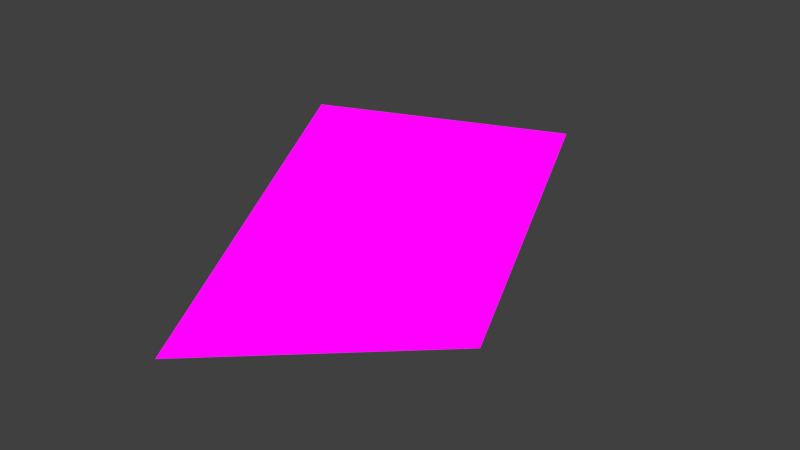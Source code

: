 # Source: HighlightSpot.blend  (saved by Blender 2.72.0; exported with 4.5.12 LTS)
import bpy
from mathutils import Matrix  # noqa: F401  (used for matrix-valued properties, if any)

bpy.ops.wm.read_factory_settings(use_empty=True)
scene = bpy.context.scene
scene.name = 'Scene'

# ---- collections
col_collection_1 = bpy.data.collections.new('Collection 1'); scene.collection.children.link(col_collection_1)

# ---- images (referenced by path relative to the original .blend; pixels are not part of the script)
import os
ASSET_DIR = os.environ.get("B2B_ASSET_DIR", "")  # directory of the original .blend (textures are referenced by path, not embedded)
HERE = os.path.dirname(os.path.abspath(__file__))  # packed textures are extracted next to this script under _unpacked/

def load_image(name, relpath, width, height, colorspace="sRGB"):
    """Load a texture the original file referenced (path relative to the .blend, or extracted next to this script)."""
    p = next((c for c in (os.path.join(HERE, relpath), os.path.join(ASSET_DIR, relpath)) if relpath and os.path.exists(c)), "")
    if p:
        img = bpy.data.images.load(p, check_existing=True)
        img.name = name
    else:  # same state as the original file: an image datablock whose file is absent (Cycles renders it pink)
        img = bpy.data.images.new(name, width, height)
        img.source = "FILE"
        img.filepath = "//" + (relpath or name)
    img.colorspace_settings.name = colorspace
    return img
img_highlightspotuv_png = load_image('HighlightSpotUV.png', 'HighlightSpotUV.png', 1024, 1024, 'sRGB')

# ---- materials (node trees are filled in below, after node groups)
mat_lighttex = bpy.data.materials.new('LightTex')
mat_lighttex.alpha_threshold = 0.0
mat_lighttex.roughness = 0.5

# ---- material node trees
mat_lighttex.use_nodes = True; mat_lighttex.node_tree.nodes.clear()
_N = mat_lighttex.node_tree.nodes; _L = mat_lighttex.node_tree.links
n0 = _N.new('ShaderNodeOutputMaterial'); n0.name = 'Material Output'; n0.location = (300, 300)
n1 = _N.new('ShaderNodeEmission'); n1.name = 'Emission'; n1.location = (110, 300)
n2 = _N.new('ShaderNodeTexImage'); n2.name = 'Image Texture'; n2.location = (-80, 300)
n2.width = 140
n2.image = img_highlightspotuv_png
_L.new(n1.outputs[0], n0.inputs[0])
_L.new(n2.outputs[0], n1.inputs[0])
n0.is_active_output = True

# ---- world
world_world = bpy.data.worlds.new('World'); scene.world = world_world
world_world.color = (0.05088, 0.05088, 0.05088)
world_world.use_sun_shadow = False
world_world.sun_shadow_jitter_overblur = 0.0
world_world.cycles.sampling_method = 'MANUAL'
world_world.cycles.sample_map_resolution = 256

# ---- meshes
me_cube_002 = bpy.data.meshes.new('Cube.002')
me_cube_002.from_pydata([(-1.0, -1.0, 0.0), (-1.0, 1.0, 0.0), (1.0, 1.0, 0.0), (1.0, -1.0, 0.0), (0.0, 0.0, -2.029), (0.0, 0.0, 2.029)], [], [(0, 5, 1), (0, 3, 5), (1, 5, 2), (2, 5, 3), (4, 3, 0), (0, 1, 4), (3, 4, 2), (2, 4, 1)])
_uv = me_cube_002.uv_layers.new(name='UVMap')
_uv.uv.foreach_set('vector', [0.4997, 0.9986, 0.2503, 0.7492, 0.4997, 0.4997, 0.9997, 0.9986, 0.7503, 0.7492, 0.9997, 0.4997, 0.7497, 0.4992, 0.5003, 0.2497, 0.7497, 0.0002822, 0.9997, 0.4992, 0.7503, 0.2497, 0.9997, 0.0002822, 0.4997, 0.4992, 0.2503, 0.2497, 0.4997, 0.0002822, 0.2497, 0.9986, 0.0002822, 0.7492, 0.2497, 0.4997, 0.7497, 0.9986, 0.5003, 0.7492, 0.7497, 0.4997, 0.2497, 0.4992, 0.0002822, 0.2497, 0.2497, 0.0002822])
me_cube_002.materials.append(mat_lighttex)
me_cube_002.use_remesh_preserve_volume = False
me_cube_002.use_remesh_preserve_attributes = False
me_cube_002.use_mirror_vertex_groups = False
me_cube_002.update()

# ---- objects
ob_cube = bpy.data.objects.new('Cube', me_cube_002)

# ---- transforms, parenting, visibility, modifiers, constraints
ob_cube.location = (0.0, 0.0, 0.0)
ob_cube.rotation_euler = (1.571, 0.0, 0.0)
ob_cube.scale = (0.25, 0.25, 0.3697)
ob_cube.lineart.crease_threshold = 0.0

# ---- collection membership
col_collection_1.objects.link(ob_cube)

# ---- scene / render settings (as saved in the file)
scene.frame_start = 1; scene.frame_end = 250; scene.frame_set(0)
scene.render.engine = 'CYCLES'
scene.render.resolution_percentage = 50
scene.render.dither_intensity = 0.0
scene.cycles.use_denoising = False
scene.cycles.samples = 10
scene.cycles.sampling_pattern = 'TABULATED_SOBOL'
scene.cycles.light_sampling_threshold = 0.0
scene.cycles.use_adaptive_sampling = False
scene.cycles.use_light_tree = False
scene.cycles.blur_glossy = 0.0
scene.cycles.pixel_filter_type = 'GAUSSIAN'
scene.cycles.sample_clamp_indirect = 0.0
scene.view_settings.view_transform = 'Standard'
bpy.context.view_layer.update()

# ---- added for rendering (the .blend has no active camera): camera
cam_auto = bpy.data.cameras.new('AutoCamera')
cam_auto.lens = 50.0
cam_auto.sensor_width = 36.0
cam_auto.clip_end = 1000.0
ob_auto_camera = bpy.data.objects.new('AutoCamera', cam_auto)
scene.collection.objects.link(ob_auto_camera)
ob_auto_camera.location = (1.53431, -1.84117, 1.22745)
ob_auto_camera.rotation_euler = (1.09748, -7.21219e-08, 0.694738)
scene.camera = ob_auto_camera
bpy.context.view_layer.update()
